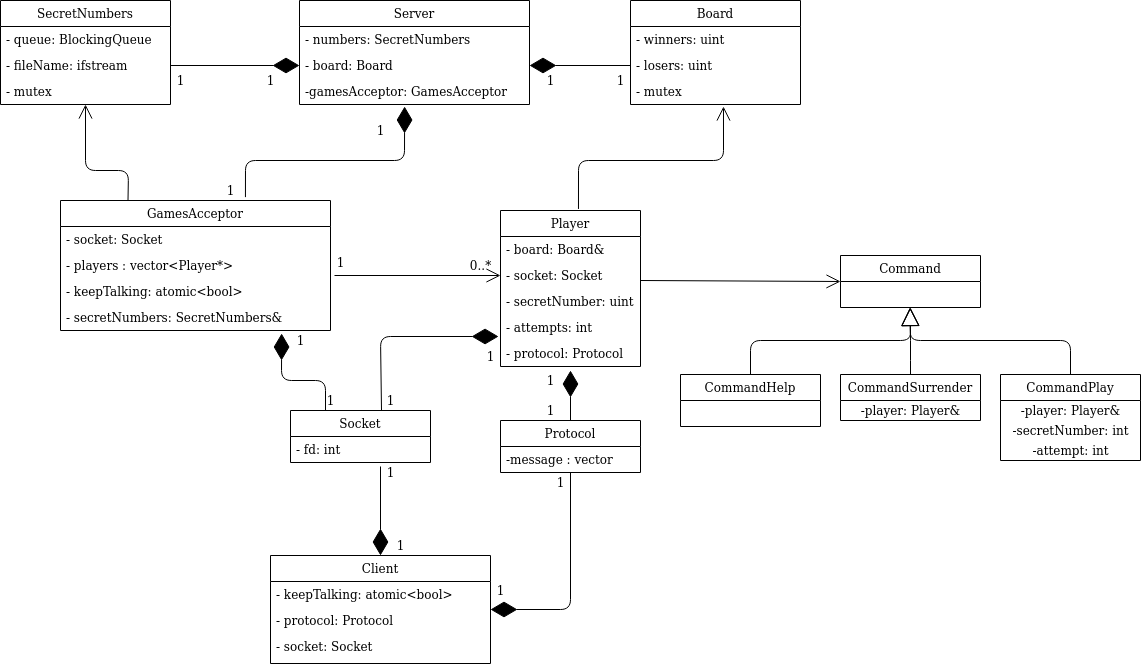

The diagram above was exported from draw.io. Its source (the exported page's mxGraphModel, read from the mxfile embedded in the PNG):
<mxGraphModel dx="863" dy="460" grid="1" gridSize="10" guides="1" tooltips="1" connect="1" arrows="1" fold="1" page="1" pageScale="1" pageWidth="827" pageHeight="1169" math="0" shadow="0">
  <root>
    <mxCell id="0" />
    <mxCell id="1" parent="0" />
    <mxCell id="SGNW33qmjKwWtZgxCmB8-5" value="SecretNumbers" style="swimlane;fontStyle=0;childLayout=stackLayout;horizontal=1;startSize=26;fillColor=none;horizontalStack=0;resizeParent=1;resizeParentMax=0;resizeLast=0;collapsible=1;marginBottom=0;" vertex="1" parent="1">
      <mxGeometry y="40" width="170" height="104" as="geometry" />
    </mxCell>
    <mxCell id="SGNW33qmjKwWtZgxCmB8-6" value="- queue: BlockingQueue" style="text;strokeColor=none;fillColor=none;align=left;verticalAlign=top;spacingLeft=4;spacingRight=4;overflow=hidden;rotatable=0;points=[[0,0.5],[1,0.5]];portConstraint=eastwest;" vertex="1" parent="SGNW33qmjKwWtZgxCmB8-5">
      <mxGeometry y="26" width="170" height="26" as="geometry" />
    </mxCell>
    <mxCell id="SGNW33qmjKwWtZgxCmB8-7" value="- fileName: ifstream" style="text;strokeColor=none;fillColor=none;align=left;verticalAlign=top;spacingLeft=4;spacingRight=4;overflow=hidden;rotatable=0;points=[[0,0.5],[1,0.5]];portConstraint=eastwest;" vertex="1" parent="SGNW33qmjKwWtZgxCmB8-5">
      <mxGeometry y="52" width="170" height="26" as="geometry" />
    </mxCell>
    <mxCell id="SGNW33qmjKwWtZgxCmB8-8" value="- mutex" style="text;strokeColor=none;fillColor=none;align=left;verticalAlign=top;spacingLeft=4;spacingRight=4;overflow=hidden;rotatable=0;points=[[0,0.5],[1,0.5]];portConstraint=eastwest;" vertex="1" parent="SGNW33qmjKwWtZgxCmB8-5">
      <mxGeometry y="78" width="170" height="26" as="geometry" />
    </mxCell>
    <mxCell id="SGNW33qmjKwWtZgxCmB8-1" value="Server" style="swimlane;fontStyle=0;childLayout=stackLayout;horizontal=1;startSize=26;fillColor=none;horizontalStack=0;resizeParent=1;resizeParentMax=0;resizeLast=0;collapsible=1;marginBottom=0;" vertex="1" parent="1">
      <mxGeometry x="299" y="40" width="230" height="104" as="geometry" />
    </mxCell>
    <mxCell id="SGNW33qmjKwWtZgxCmB8-2" value="- numbers: SecretNumbers" style="text;strokeColor=none;fillColor=none;align=left;verticalAlign=top;spacingLeft=4;spacingRight=4;overflow=hidden;rotatable=0;points=[[0,0.5],[1,0.5]];portConstraint=eastwest;" vertex="1" parent="SGNW33qmjKwWtZgxCmB8-1">
      <mxGeometry y="26" width="230" height="26" as="geometry" />
    </mxCell>
    <mxCell id="SGNW33qmjKwWtZgxCmB8-3" value="- board: Board" style="text;strokeColor=none;fillColor=none;align=left;verticalAlign=top;spacingLeft=4;spacingRight=4;overflow=hidden;rotatable=0;points=[[0,0.5],[1,0.5]];portConstraint=eastwest;" vertex="1" parent="SGNW33qmjKwWtZgxCmB8-1">
      <mxGeometry y="52" width="230" height="26" as="geometry" />
    </mxCell>
    <mxCell id="SGNW33qmjKwWtZgxCmB8-4" value="-gamesAcceptor: GamesAcceptor" style="text;strokeColor=none;fillColor=none;align=left;verticalAlign=top;spacingLeft=4;spacingRight=4;overflow=hidden;rotatable=0;points=[[0,0.5],[1,0.5]];portConstraint=eastwest;" vertex="1" parent="SGNW33qmjKwWtZgxCmB8-1">
      <mxGeometry y="78" width="230" height="26" as="geometry" />
    </mxCell>
    <mxCell id="SGNW33qmjKwWtZgxCmB8-16" value="1" style="text;html=1;align=center;verticalAlign=middle;resizable=0;points=[];autosize=1;" vertex="1" parent="1">
      <mxGeometry x="170" y="110" width="20" height="20" as="geometry" />
    </mxCell>
    <mxCell id="SGNW33qmjKwWtZgxCmB8-18" value="" style="endArrow=diamondThin;endFill=1;endSize=24;html=1;entryX=0;entryY=0.5;entryDx=0;entryDy=0;exitX=1;exitY=0.5;exitDx=0;exitDy=0;" edge="1" parent="1" source="SGNW33qmjKwWtZgxCmB8-7" target="SGNW33qmjKwWtZgxCmB8-3">
      <mxGeometry width="160" relative="1" as="geometry">
        <mxPoint x="130" y="240" as="sourcePoint" />
        <mxPoint x="290" y="240" as="targetPoint" />
      </mxGeometry>
    </mxCell>
    <mxCell id="SGNW33qmjKwWtZgxCmB8-19" value="1" style="text;html=1;align=center;verticalAlign=middle;resizable=0;points=[];autosize=1;" vertex="1" parent="1">
      <mxGeometry x="260" y="110" width="20" height="20" as="geometry" />
    </mxCell>
    <mxCell id="SGNW33qmjKwWtZgxCmB8-24" value="" style="endArrow=diamondThin;endFill=1;endSize=24;html=1;entryX=0.457;entryY=1.077;entryDx=0;entryDy=0;entryPerimeter=0;exitX=0.685;exitY=-0.026;exitDx=0;exitDy=0;exitPerimeter=0;" edge="1" parent="1" source="SGNW33qmjKwWtZgxCmB8-20" target="SGNW33qmjKwWtZgxCmB8-4">
      <mxGeometry width="160" relative="1" as="geometry">
        <mxPoint x="404" y="241" as="sourcePoint" />
        <mxPoint x="309" y="115" as="targetPoint" />
        <Array as="points">
          <mxPoint x="245" y="200" />
          <mxPoint x="404" y="200" />
        </Array>
      </mxGeometry>
    </mxCell>
    <mxCell id="SGNW33qmjKwWtZgxCmB8-20" value="GamesAcceptor" style="swimlane;fontStyle=0;childLayout=stackLayout;horizontal=1;startSize=26;fillColor=none;horizontalStack=0;resizeParent=1;resizeParentMax=0;resizeLast=0;collapsible=1;marginBottom=0;" vertex="1" parent="1">
      <mxGeometry x="60" y="240" width="270" height="130" as="geometry" />
    </mxCell>
    <mxCell id="SGNW33qmjKwWtZgxCmB8-21" value="- socket: Socket" style="text;strokeColor=none;fillColor=none;align=left;verticalAlign=top;spacingLeft=4;spacingRight=4;overflow=hidden;rotatable=0;points=[[0,0.5],[1,0.5]];portConstraint=eastwest;" vertex="1" parent="SGNW33qmjKwWtZgxCmB8-20">
      <mxGeometry y="26" width="270" height="26" as="geometry" />
    </mxCell>
    <mxCell id="SGNW33qmjKwWtZgxCmB8-22" value="- players : vector&lt;Player*&gt;" style="text;strokeColor=none;fillColor=none;align=left;verticalAlign=top;spacingLeft=4;spacingRight=4;overflow=hidden;rotatable=0;points=[[0,0.5],[1,0.5]];portConstraint=eastwest;" vertex="1" parent="SGNW33qmjKwWtZgxCmB8-20">
      <mxGeometry y="52" width="270" height="26" as="geometry" />
    </mxCell>
    <mxCell id="SGNW33qmjKwWtZgxCmB8-23" value="- keepTalking: atomic&lt;bool&gt;" style="text;strokeColor=none;fillColor=none;align=left;verticalAlign=top;spacingLeft=4;spacingRight=4;overflow=hidden;rotatable=0;points=[[0,0.5],[1,0.5]];portConstraint=eastwest;" vertex="1" parent="SGNW33qmjKwWtZgxCmB8-20">
      <mxGeometry y="78" width="270" height="26" as="geometry" />
    </mxCell>
    <mxCell id="SGNW33qmjKwWtZgxCmB8-28" value="- secretNumbers: SecretNumbers&amp;" style="text;strokeColor=none;fillColor=none;align=left;verticalAlign=top;spacingLeft=4;spacingRight=4;overflow=hidden;rotatable=0;points=[[0,0.5],[1,0.5]];portConstraint=eastwest;" vertex="1" parent="SGNW33qmjKwWtZgxCmB8-20">
      <mxGeometry y="104" width="270" height="26" as="geometry" />
    </mxCell>
    <mxCell id="SGNW33qmjKwWtZgxCmB8-25" value="1" style="text;html=1;align=center;verticalAlign=middle;resizable=0;points=[];autosize=1;" vertex="1" parent="1">
      <mxGeometry x="370" y="160" width="20" height="20" as="geometry" />
    </mxCell>
    <mxCell id="SGNW33qmjKwWtZgxCmB8-26" value="1" style="text;html=1;align=center;verticalAlign=middle;resizable=0;points=[];autosize=1;" vertex="1" parent="1">
      <mxGeometry x="220" y="220" width="20" height="20" as="geometry" />
    </mxCell>
    <mxCell id="SGNW33qmjKwWtZgxCmB8-27" value="" style="endArrow=open;endFill=1;endSize=12;html=1;exitX=0.25;exitY=0;exitDx=0;exitDy=0;entryX=0.5;entryY=1;entryDx=0;entryDy=0;" edge="1" parent="1" source="SGNW33qmjKwWtZgxCmB8-20" target="SGNW33qmjKwWtZgxCmB8-5">
      <mxGeometry width="160" relative="1" as="geometry">
        <mxPoint x="50" y="180" as="sourcePoint" />
        <mxPoint x="210" y="180" as="targetPoint" />
        <Array as="points">
          <mxPoint x="128" y="210" />
          <mxPoint x="85" y="210" />
        </Array>
      </mxGeometry>
    </mxCell>
    <mxCell id="SGNW33qmjKwWtZgxCmB8-30" value="Board" style="swimlane;fontStyle=0;childLayout=stackLayout;horizontal=1;startSize=26;fillColor=none;horizontalStack=0;resizeParent=1;resizeParentMax=0;resizeLast=0;collapsible=1;marginBottom=0;" vertex="1" parent="1">
      <mxGeometry x="630" y="40" width="170" height="104" as="geometry" />
    </mxCell>
    <mxCell id="SGNW33qmjKwWtZgxCmB8-31" value="- winners: uint" style="text;strokeColor=none;fillColor=none;align=left;verticalAlign=top;spacingLeft=4;spacingRight=4;overflow=hidden;rotatable=0;points=[[0,0.5],[1,0.5]];portConstraint=eastwest;" vertex="1" parent="SGNW33qmjKwWtZgxCmB8-30">
      <mxGeometry y="26" width="170" height="26" as="geometry" />
    </mxCell>
    <mxCell id="SGNW33qmjKwWtZgxCmB8-32" value="- losers: uint" style="text;strokeColor=none;fillColor=none;align=left;verticalAlign=top;spacingLeft=4;spacingRight=4;overflow=hidden;rotatable=0;points=[[0,0.5],[1,0.5]];portConstraint=eastwest;" vertex="1" parent="SGNW33qmjKwWtZgxCmB8-30">
      <mxGeometry y="52" width="170" height="26" as="geometry" />
    </mxCell>
    <mxCell id="SGNW33qmjKwWtZgxCmB8-33" value="- mutex" style="text;strokeColor=none;fillColor=none;align=left;verticalAlign=top;spacingLeft=4;spacingRight=4;overflow=hidden;rotatable=0;points=[[0,0.5],[1,0.5]];portConstraint=eastwest;" vertex="1" parent="SGNW33qmjKwWtZgxCmB8-30">
      <mxGeometry y="78" width="170" height="26" as="geometry" />
    </mxCell>
    <mxCell id="SGNW33qmjKwWtZgxCmB8-34" value="" style="endArrow=diamondThin;endFill=1;endSize=24;html=1;entryX=1;entryY=0.5;entryDx=0;entryDy=0;exitX=0;exitY=0.5;exitDx=0;exitDy=0;" edge="1" parent="1" source="SGNW33qmjKwWtZgxCmB8-32" target="SGNW33qmjKwWtZgxCmB8-3">
      <mxGeometry width="160" relative="1" as="geometry">
        <mxPoint x="180" y="115" as="sourcePoint" />
        <mxPoint x="309" y="115" as="targetPoint" />
      </mxGeometry>
    </mxCell>
    <mxCell id="SGNW33qmjKwWtZgxCmB8-35" value="1" style="text;html=1;align=center;verticalAlign=middle;resizable=0;points=[];autosize=1;" vertex="1" parent="1">
      <mxGeometry x="610" y="110" width="20" height="20" as="geometry" />
    </mxCell>
    <mxCell id="SGNW33qmjKwWtZgxCmB8-44" value="" style="endArrow=open;endFill=1;endSize=12;html=1;entryX=0.547;entryY=1.077;entryDx=0;entryDy=0;entryPerimeter=0;exitX=0.557;exitY=-0.01;exitDx=0;exitDy=0;exitPerimeter=0;" edge="1" parent="1" source="SGNW33qmjKwWtZgxCmB8-39" target="SGNW33qmjKwWtZgxCmB8-33">
      <mxGeometry width="160" relative="1" as="geometry">
        <mxPoint x="490" y="210" as="sourcePoint" />
        <mxPoint x="650" y="210" as="targetPoint" />
        <Array as="points">
          <mxPoint x="578" y="200" />
          <mxPoint x="723" y="200" />
        </Array>
      </mxGeometry>
    </mxCell>
    <mxCell id="SGNW33qmjKwWtZgxCmB8-51" value="" style="endArrow=open;endFill=1;endSize=12;html=1;entryX=0;entryY=0.5;entryDx=0;entryDy=0;" edge="1" parent="1" target="SGNW33qmjKwWtZgxCmB8-54">
      <mxGeometry width="160" relative="1" as="geometry">
        <mxPoint x="334" y="315" as="sourcePoint" />
        <mxPoint x="640" y="300" as="targetPoint" />
      </mxGeometry>
    </mxCell>
    <mxCell id="SGNW33qmjKwWtZgxCmB8-52" value="1" style="text;html=1;align=center;verticalAlign=middle;resizable=0;points=[];autosize=1;" vertex="1" parent="1">
      <mxGeometry x="330" y="292" width="20" height="20" as="geometry" />
    </mxCell>
    <mxCell id="SGNW33qmjKwWtZgxCmB8-53" value="&lt;div&gt;0..*&lt;/div&gt;" style="text;html=1;align=center;verticalAlign=middle;resizable=0;points=[];autosize=1;" vertex="1" parent="1">
      <mxGeometry x="460" y="295" width="40" height="20" as="geometry" />
    </mxCell>
    <mxCell id="SGNW33qmjKwWtZgxCmB8-39" value="Player" style="swimlane;fontStyle=0;childLayout=stackLayout;horizontal=1;startSize=26;fillColor=none;horizontalStack=0;resizeParent=1;resizeParentMax=0;resizeLast=0;collapsible=1;marginBottom=0;" vertex="1" parent="1">
      <mxGeometry x="500" y="250" width="140" height="156" as="geometry" />
    </mxCell>
    <mxCell id="SGNW33qmjKwWtZgxCmB8-40" value="- board: Board&amp;" style="text;strokeColor=none;fillColor=none;align=left;verticalAlign=top;spacingLeft=4;spacingRight=4;overflow=hidden;rotatable=0;points=[[0,0.5],[1,0.5]];portConstraint=eastwest;" vertex="1" parent="SGNW33qmjKwWtZgxCmB8-39">
      <mxGeometry y="26" width="140" height="26" as="geometry" />
    </mxCell>
    <mxCell id="SGNW33qmjKwWtZgxCmB8-54" value="- socket: Socket" style="text;strokeColor=none;fillColor=none;align=left;verticalAlign=top;spacingLeft=4;spacingRight=4;overflow=hidden;rotatable=0;points=[[0,0.5],[1,0.5]];portConstraint=eastwest;" vertex="1" parent="SGNW33qmjKwWtZgxCmB8-39">
      <mxGeometry y="52" width="140" height="26" as="geometry" />
    </mxCell>
    <mxCell id="SGNW33qmjKwWtZgxCmB8-41" value="- secretNumber: uint" style="text;strokeColor=none;fillColor=none;align=left;verticalAlign=top;spacingLeft=4;spacingRight=4;overflow=hidden;rotatable=0;points=[[0,0.5],[1,0.5]];portConstraint=eastwest;" vertex="1" parent="SGNW33qmjKwWtZgxCmB8-39">
      <mxGeometry y="78" width="140" height="26" as="geometry" />
    </mxCell>
    <mxCell id="SGNW33qmjKwWtZgxCmB8-42" value="- attempts: int" style="text;strokeColor=none;fillColor=none;align=left;verticalAlign=top;spacingLeft=4;spacingRight=4;overflow=hidden;rotatable=0;points=[[0,0.5],[1,0.5]];portConstraint=eastwest;" vertex="1" parent="SGNW33qmjKwWtZgxCmB8-39">
      <mxGeometry y="104" width="140" height="26" as="geometry" />
    </mxCell>
    <mxCell id="SGNW33qmjKwWtZgxCmB8-55" value="- protocol: Protocol" style="text;strokeColor=none;fillColor=none;align=left;verticalAlign=top;spacingLeft=4;spacingRight=4;overflow=hidden;rotatable=0;points=[[0,0.5],[1,0.5]];portConstraint=eastwest;" vertex="1" parent="SGNW33qmjKwWtZgxCmB8-39">
      <mxGeometry y="130" width="140" height="26" as="geometry" />
    </mxCell>
    <mxCell id="SGNW33qmjKwWtZgxCmB8-56" value="Socket" style="swimlane;fontStyle=0;childLayout=stackLayout;horizontal=1;startSize=26;fillColor=none;horizontalStack=0;resizeParent=1;resizeParentMax=0;resizeLast=0;collapsible=1;marginBottom=0;" vertex="1" parent="1">
      <mxGeometry x="290" y="450" width="140" height="52" as="geometry" />
    </mxCell>
    <mxCell id="SGNW33qmjKwWtZgxCmB8-57" value="- fd: int" style="text;strokeColor=none;fillColor=none;align=left;verticalAlign=top;spacingLeft=4;spacingRight=4;overflow=hidden;rotatable=0;points=[[0,0.5],[1,0.5]];portConstraint=eastwest;" vertex="1" parent="SGNW33qmjKwWtZgxCmB8-56">
      <mxGeometry y="26" width="140" height="26" as="geometry" />
    </mxCell>
    <mxCell id="SGNW33qmjKwWtZgxCmB8-36" value="1" style="text;html=1;align=center;verticalAlign=middle;resizable=0;points=[];autosize=1;" vertex="1" parent="1">
      <mxGeometry x="540" y="110" width="20" height="20" as="geometry" />
    </mxCell>
    <mxCell id="SGNW33qmjKwWtZgxCmB8-63" value="" style="endArrow=diamondThin;endFill=1;endSize=24;html=1;entryX=0.819;entryY=1.115;entryDx=0;entryDy=0;entryPerimeter=0;exitX=0.25;exitY=0;exitDx=0;exitDy=0;" edge="1" parent="1" source="SGNW33qmjKwWtZgxCmB8-56" target="SGNW33qmjKwWtZgxCmB8-28">
      <mxGeometry width="160" relative="1" as="geometry">
        <mxPoint x="350" y="410" as="sourcePoint" />
        <mxPoint x="249" y="410" as="targetPoint" />
        <Array as="points">
          <mxPoint x="325" y="420" />
          <mxPoint x="281" y="420" />
        </Array>
      </mxGeometry>
    </mxCell>
    <mxCell id="SGNW33qmjKwWtZgxCmB8-64" value="" style="endArrow=diamondThin;endFill=1;endSize=24;html=1;entryX=-0.014;entryY=-0.154;entryDx=0;entryDy=0;exitX=0.65;exitY=0;exitDx=0;exitDy=0;exitPerimeter=0;entryPerimeter=0;" edge="1" parent="1" source="SGNW33qmjKwWtZgxCmB8-56" target="SGNW33qmjKwWtZgxCmB8-55">
      <mxGeometry width="160" relative="1" as="geometry">
        <mxPoint x="481" y="390" as="sourcePoint" />
        <mxPoint x="380" y="390" as="targetPoint" />
        <Array as="points">
          <mxPoint x="380" y="376" />
        </Array>
      </mxGeometry>
    </mxCell>
    <mxCell id="SGNW33qmjKwWtZgxCmB8-65" value="1" style="text;html=1;align=center;verticalAlign=middle;resizable=0;points=[];autosize=1;" vertex="1" parent="1">
      <mxGeometry x="480" y="386" width="20" height="20" as="geometry" />
    </mxCell>
    <mxCell id="SGNW33qmjKwWtZgxCmB8-66" value="1" style="text;html=1;align=center;verticalAlign=middle;resizable=0;points=[];autosize=1;" vertex="1" parent="1">
      <mxGeometry x="380" y="430" width="20" height="20" as="geometry" />
    </mxCell>
    <mxCell id="SGNW33qmjKwWtZgxCmB8-67" value="1" style="text;html=1;align=center;verticalAlign=middle;resizable=0;points=[];autosize=1;" vertex="1" parent="1">
      <mxGeometry x="290" y="370" width="20" height="20" as="geometry" />
    </mxCell>
    <mxCell id="SGNW33qmjKwWtZgxCmB8-68" value="1" style="text;html=1;align=center;verticalAlign=middle;resizable=0;points=[];autosize=1;" vertex="1" parent="1">
      <mxGeometry x="320" y="430" width="20" height="20" as="geometry" />
    </mxCell>
    <mxCell id="SGNW33qmjKwWtZgxCmB8-73" value="" style="endArrow=diamondThin;endFill=1;endSize=24;html=1;exitX=0.5;exitY=0;exitDx=0;exitDy=0;" edge="1" parent="1" source="SGNW33qmjKwWtZgxCmB8-69">
      <mxGeometry width="160" relative="1" as="geometry">
        <mxPoint x="661" y="430" as="sourcePoint" />
        <mxPoint x="570" y="410" as="targetPoint" />
      </mxGeometry>
    </mxCell>
    <mxCell id="SGNW33qmjKwWtZgxCmB8-69" value="Protocol" style="swimlane;fontStyle=0;childLayout=stackLayout;horizontal=1;startSize=26;fillColor=none;horizontalStack=0;resizeParent=1;resizeParentMax=0;resizeLast=0;collapsible=1;marginBottom=0;" vertex="1" parent="1">
      <mxGeometry x="500" y="460" width="140" height="52" as="geometry" />
    </mxCell>
    <mxCell id="SGNW33qmjKwWtZgxCmB8-70" value="-message : vector" style="text;strokeColor=none;fillColor=none;align=left;verticalAlign=top;spacingLeft=4;spacingRight=4;overflow=hidden;rotatable=0;points=[[0,0.5],[1,0.5]];portConstraint=eastwest;" vertex="1" parent="SGNW33qmjKwWtZgxCmB8-69">
      <mxGeometry y="26" width="140" height="26" as="geometry" />
    </mxCell>
    <mxCell id="SGNW33qmjKwWtZgxCmB8-74" value="1" style="text;html=1;align=center;verticalAlign=middle;resizable=0;points=[];autosize=1;" vertex="1" parent="1">
      <mxGeometry x="540" y="410" width="20" height="20" as="geometry" />
    </mxCell>
    <mxCell id="SGNW33qmjKwWtZgxCmB8-75" value="1" style="text;html=1;align=center;verticalAlign=middle;resizable=0;points=[];autosize=1;" vertex="1" parent="1">
      <mxGeometry x="540" y="440" width="20" height="20" as="geometry" />
    </mxCell>
    <mxCell id="SGNW33qmjKwWtZgxCmB8-76" value="" style="endArrow=diamondThin;endFill=1;endSize=24;html=1;exitX=0.5;exitY=1;exitDx=0;exitDy=0;entryX=1;entryY=0.5;entryDx=0;entryDy=0;" edge="1" parent="1" source="SGNW33qmjKwWtZgxCmB8-69" target="SGNW33qmjKwWtZgxCmB8-80">
      <mxGeometry width="160" relative="1" as="geometry">
        <mxPoint x="564.5" y="610" as="sourcePoint" />
        <mxPoint x="565" y="640" as="targetPoint" />
        <Array as="points">
          <mxPoint x="570" y="649" />
        </Array>
      </mxGeometry>
    </mxCell>
    <mxCell id="SGNW33qmjKwWtZgxCmB8-78" value="1" style="text;html=1;align=center;verticalAlign=middle;resizable=0;points=[];autosize=1;" vertex="1" parent="1">
      <mxGeometry x="490" y="620" width="20" height="20" as="geometry" />
    </mxCell>
    <mxCell id="SGNW33qmjKwWtZgxCmB8-77" value="1" style="text;html=1;align=center;verticalAlign=middle;resizable=0;points=[];autosize=1;" vertex="1" parent="1">
      <mxGeometry x="550" y="512" width="20" height="20" as="geometry" />
    </mxCell>
    <mxCell id="SGNW33qmjKwWtZgxCmB8-80" value="Client" style="swimlane;fontStyle=0;childLayout=stackLayout;horizontal=1;startSize=26;fillColor=none;horizontalStack=0;resizeParent=1;resizeParentMax=0;resizeLast=0;collapsible=1;marginBottom=0;" vertex="1" parent="1">
      <mxGeometry x="270" y="595" width="220" height="108" as="geometry" />
    </mxCell>
    <mxCell id="SGNW33qmjKwWtZgxCmB8-82" value="- keepTalking: atomic&lt;bool&gt;&#10;" style="text;strokeColor=none;fillColor=none;align=left;verticalAlign=top;spacingLeft=4;spacingRight=4;overflow=hidden;rotatable=0;points=[[0,0.5],[1,0.5]];portConstraint=eastwest;" vertex="1" parent="SGNW33qmjKwWtZgxCmB8-80">
      <mxGeometry y="26" width="220" height="26" as="geometry" />
    </mxCell>
    <mxCell id="SGNW33qmjKwWtZgxCmB8-85" value="- protocol: Protocol" style="text;strokeColor=none;fillColor=none;align=left;verticalAlign=top;spacingLeft=4;spacingRight=4;overflow=hidden;rotatable=0;points=[[0,0.5],[1,0.5]];portConstraint=eastwest;" vertex="1" parent="SGNW33qmjKwWtZgxCmB8-80">
      <mxGeometry y="52" width="220" height="26" as="geometry" />
    </mxCell>
    <mxCell id="SGNW33qmjKwWtZgxCmB8-84" value="- socket: Socket" style="text;strokeColor=none;fillColor=none;align=left;verticalAlign=top;spacingLeft=4;spacingRight=4;overflow=hidden;rotatable=0;points=[[0,0.5],[1,0.5]];portConstraint=eastwest;" vertex="1" parent="SGNW33qmjKwWtZgxCmB8-80">
      <mxGeometry y="78" width="220" height="30" as="geometry" />
    </mxCell>
    <mxCell id="SGNW33qmjKwWtZgxCmB8-86" value="" style="endArrow=diamondThin;endFill=1;endSize=24;html=1;exitX=0;exitY=0.2;exitDx=0;exitDy=0;entryX=0.5;entryY=0;entryDx=0;entryDy=0;exitPerimeter=0;" edge="1" parent="1" source="SGNW33qmjKwWtZgxCmB8-88" target="SGNW33qmjKwWtZgxCmB8-80">
      <mxGeometry width="160" relative="1" as="geometry">
        <mxPoint x="580" y="470" as="sourcePoint" />
        <mxPoint x="580" y="420" as="targetPoint" />
      </mxGeometry>
    </mxCell>
    <mxCell id="SGNW33qmjKwWtZgxCmB8-87" value="1" style="text;html=1;align=center;verticalAlign=middle;resizable=0;points=[];autosize=1;" vertex="1" parent="1">
      <mxGeometry x="390" y="575" width="20" height="20" as="geometry" />
    </mxCell>
    <mxCell id="SGNW33qmjKwWtZgxCmB8-88" value="1" style="text;html=1;align=center;verticalAlign=middle;resizable=0;points=[];autosize=1;" vertex="1" parent="1">
      <mxGeometry x="380" y="502" width="20" height="20" as="geometry" />
    </mxCell>
    <mxCell id="SGNW33qmjKwWtZgxCmB8-95" value="" style="endArrow=open;endFill=1;endSize=12;html=1;entryX=0;entryY=0.5;entryDx=0;entryDy=0;" edge="1" parent="1" target="SGNW33qmjKwWtZgxCmB8-91">
      <mxGeometry width="160" relative="1" as="geometry">
        <mxPoint x="640" y="320" as="sourcePoint" />
        <mxPoint x="780" y="320" as="targetPoint" />
      </mxGeometry>
    </mxCell>
    <mxCell id="SGNW33qmjKwWtZgxCmB8-100" value="CommandHelp" style="swimlane;fontStyle=0;childLayout=stackLayout;horizontal=1;startSize=26;fillColor=none;horizontalStack=0;resizeParent=1;resizeParentMax=0;resizeLast=0;collapsible=1;marginBottom=0;" vertex="1" parent="1">
      <mxGeometry x="680" y="414" width="140" height="52" as="geometry" />
    </mxCell>
    <mxCell id="SGNW33qmjKwWtZgxCmB8-91" value="Command" style="swimlane;fontStyle=0;childLayout=stackLayout;horizontal=1;startSize=26;fillColor=none;horizontalStack=0;resizeParent=1;resizeParentMax=0;resizeLast=0;collapsible=1;marginBottom=0;" vertex="1" parent="1">
      <mxGeometry x="840" y="295" width="140" height="52" as="geometry" />
    </mxCell>
    <mxCell id="SGNW33qmjKwWtZgxCmB8-101" value="CommandSurrender" style="swimlane;fontStyle=0;childLayout=stackLayout;horizontal=1;startSize=26;fillColor=none;horizontalStack=0;resizeParent=1;resizeParentMax=0;resizeLast=0;collapsible=1;marginBottom=0;" vertex="1" parent="1">
      <mxGeometry x="840" y="414" width="140" height="46" as="geometry" />
    </mxCell>
    <mxCell id="SGNW33qmjKwWtZgxCmB8-109" value="-player: Player&amp;amp;" style="text;html=1;align=center;verticalAlign=middle;resizable=0;points=[];autosize=1;" vertex="1" parent="SGNW33qmjKwWtZgxCmB8-101">
      <mxGeometry y="26" width="140" height="20" as="geometry" />
    </mxCell>
    <mxCell id="SGNW33qmjKwWtZgxCmB8-102" value="CommandPlay" style="swimlane;fontStyle=0;childLayout=stackLayout;horizontal=1;startSize=26;fillColor=none;horizontalStack=0;resizeParent=1;resizeParentMax=0;resizeLast=0;collapsible=1;marginBottom=0;" vertex="1" parent="1">
      <mxGeometry x="1000" y="414" width="140" height="86" as="geometry" />
    </mxCell>
    <mxCell id="SGNW33qmjKwWtZgxCmB8-110" value="-player: Player&amp;amp;" style="text;html=1;align=center;verticalAlign=middle;resizable=0;points=[];autosize=1;" vertex="1" parent="SGNW33qmjKwWtZgxCmB8-102">
      <mxGeometry y="26" width="140" height="20" as="geometry" />
    </mxCell>
    <mxCell id="SGNW33qmjKwWtZgxCmB8-111" value="-secretNumber: int" style="text;html=1;align=center;verticalAlign=middle;resizable=0;points=[];autosize=1;" vertex="1" parent="SGNW33qmjKwWtZgxCmB8-102">
      <mxGeometry y="46" width="140" height="20" as="geometry" />
    </mxCell>
    <mxCell id="SGNW33qmjKwWtZgxCmB8-112" value="-attempt: int" style="text;html=1;align=center;verticalAlign=middle;resizable=0;points=[];autosize=1;" vertex="1" parent="SGNW33qmjKwWtZgxCmB8-102">
      <mxGeometry y="66" width="140" height="20" as="geometry" />
    </mxCell>
    <mxCell id="SGNW33qmjKwWtZgxCmB8-105" value="" style="endArrow=block;endSize=16;endFill=0;html=1;entryX=0.5;entryY=1;entryDx=0;entryDy=0;exitX=0.5;exitY=0;exitDx=0;exitDy=0;" edge="1" parent="1" source="SGNW33qmjKwWtZgxCmB8-101" target="SGNW33qmjKwWtZgxCmB8-91">
      <mxGeometry width="160" relative="1" as="geometry">
        <mxPoint x="810" y="510" as="sourcePoint" />
        <mxPoint x="970" y="510" as="targetPoint" />
        <Array as="points">
          <mxPoint x="910" y="390" />
        </Array>
      </mxGeometry>
    </mxCell>
    <mxCell id="SGNW33qmjKwWtZgxCmB8-107" value="" style="endArrow=block;endSize=16;endFill=0;html=1;entryX=0.5;entryY=1;entryDx=0;entryDy=0;exitX=0.5;exitY=0;exitDx=0;exitDy=0;" edge="1" parent="1" source="SGNW33qmjKwWtZgxCmB8-100">
      <mxGeometry width="160" relative="1" as="geometry">
        <mxPoint x="909.5" y="414" as="sourcePoint" />
        <mxPoint x="909.5" y="347" as="targetPoint" />
        <Array as="points">
          <mxPoint x="750" y="380" />
          <mxPoint x="910" y="380" />
        </Array>
      </mxGeometry>
    </mxCell>
    <mxCell id="SGNW33qmjKwWtZgxCmB8-108" value="" style="endArrow=block;endSize=16;endFill=0;html=1;entryX=0.5;entryY=1;entryDx=0;entryDy=0;exitX=0.5;exitY=0;exitDx=0;exitDy=0;" edge="1" parent="1" source="SGNW33qmjKwWtZgxCmB8-102">
      <mxGeometry width="160" relative="1" as="geometry">
        <mxPoint x="909.5" y="414" as="sourcePoint" />
        <mxPoint x="909.5" y="347" as="targetPoint" />
        <Array as="points">
          <mxPoint x="1070" y="380" />
          <mxPoint x="910" y="380" />
        </Array>
      </mxGeometry>
    </mxCell>
  </root>
</mxGraphModel>